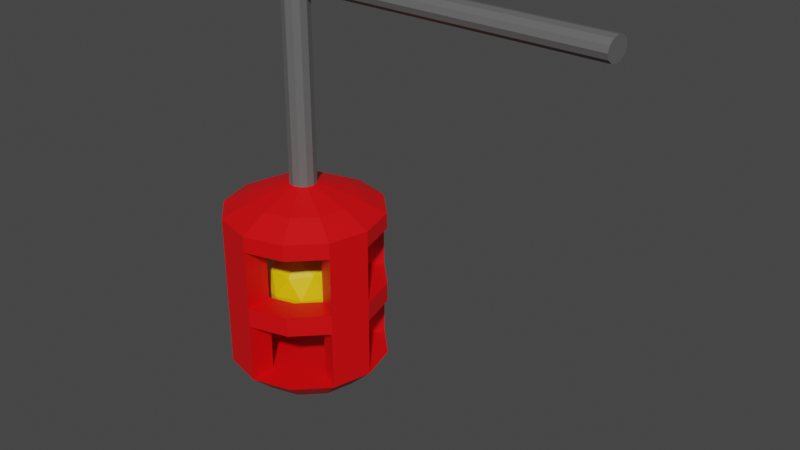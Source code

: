 # Source: Lamp.blend  (saved by Blender 3.6.11; exported with 4.5.12 LTS)
import bpy
from mathutils import Matrix  # noqa: F401  (used for matrix-valued properties, if any)

bpy.ops.wm.read_factory_settings(use_empty=True)
scene = bpy.context.scene
scene.name = 'Scene'

# ---- collections
col_collection = bpy.data.collections.new('Collection'); scene.collection.children.link(col_collection)

# ---- materials (node trees are filled in below, after node groups)
mat_red = bpy.data.materials.new('Red')
mat_red.use_transparent_shadow = False
mat_material_001 = bpy.data.materials.new('Material.001')
mat_material_001.use_transparent_shadow = False
mat_light = bpy.data.materials.new('Light')
mat_light.use_transparent_shadow = False

# ---- material node trees
mat_red.use_nodes = True; mat_red.node_tree.nodes.clear()
_N = mat_red.node_tree.nodes; _L = mat_red.node_tree.links
n0 = _N.new('ShaderNodeBsdfPrincipled'); n0.name = 'Principled BSDF'; n0.location = (10, 300)
n0.distribution = 'GGX'
n0.subsurface_method = 'RANDOM_WALK_SKIN'
n0.inputs[0].default_value = (0.8, 0.0, 0.002214, 1.0)
n0.inputs[3].default_value = 1.45
n0.inputs[27].default_value = (0.0, 0.0, 0.0, 1.0)
n0.inputs[28].default_value = 1.0
n1 = _N.new('ShaderNodeOutputMaterial'); n1.name = 'Material Output'; n1.location = (300, 300)
_L.new(n0.outputs[0], n1.inputs[0])
n1.is_active_output = True
mat_material_001.use_nodes = True; mat_material_001.node_tree.nodes.clear()
_N = mat_material_001.node_tree.nodes; _L = mat_material_001.node_tree.links
n0 = _N.new('ShaderNodeBsdfPrincipled'); n0.name = 'Principled BSDF'; n0.location = (10, 300)
n0.distribution = 'GGX'
n0.subsurface_method = 'RANDOM_WALK_SKIN'
n0.inputs[0].default_value = (0.1237, 0.1237, 0.1237, 1.0)
n0.inputs[3].default_value = 1.45
n0.inputs[27].default_value = (0.0, 0.0, 0.0, 1.0)
n0.inputs[28].default_value = 1.0
n1 = _N.new('ShaderNodeOutputMaterial'); n1.name = 'Material Output'; n1.location = (300, 300)
_L.new(n0.outputs[0], n1.inputs[0])
n1.is_active_output = True
mat_light.use_nodes = True; mat_light.node_tree.nodes.clear()
_N = mat_light.node_tree.nodes; _L = mat_light.node_tree.links
n0 = _N.new('ShaderNodeBsdfPrincipled'); n0.name = 'Principled BSDF'; n0.location = (10, 300)
n0.distribution = 'GGX'
n0.subsurface_method = 'RANDOM_WALK_SKIN'
n0.inputs[0].default_value = (0.8, 0.5604, 0.0, 1.0)
n0.inputs[3].default_value = 1.45
n0.inputs[27].default_value = (0.0, 0.0, 0.0, 1.0)
n0.inputs[28].default_value = 1.0
n1 = _N.new('ShaderNodeOutputMaterial'); n1.name = 'Material Output'; n1.location = (300, 300)
_L.new(n0.outputs[0], n1.inputs[0])
n1.is_active_output = True

# ---- world
world_world = bpy.data.worlds.new('World'); scene.world = world_world
world_world.use_nodes = True; world_world.node_tree.nodes.clear()
_N = world_world.node_tree.nodes; _L = world_world.node_tree.links
n0 = _N.new('ShaderNodeOutputWorld'); n0.name = 'World Output'; n0.location = (300, 300)
n1 = _N.new('ShaderNodeBackground'); n1.name = 'Background'; n1.location = (10, 300)
n1.inputs[0].default_value = (0.05088, 0.05088, 0.05088, 1.0)
_L.new(n1.outputs[0], n0.inputs[0])
n0.is_active_output = True
world_world.color = (0.05088, 0.05088, 0.05088)
world_world.use_sun_shadow = False
world_world.sun_shadow_jitter_overblur = 0.0

# ---- meshes
me_cylinder = bpy.data.meshes.new('Cylinder')
me_cylinder.from_pydata([(0.0, 1.0, -1.0), (0.0, 1.0, -0.2483), (0.5, 0.866, -1.0), (0.5, 0.866, -0.2483), (0.866, 0.5, -1.0), (0.866, 0.5, -0.2483), (1.0, 0.0, -1.0), (1.0, 0.0, -0.2483), (0.866, -0.5, -1.0), (0.866, -0.5, -0.2483), (0.5, -0.866, -1.0), (0.5, -0.866, -0.2483), (0.0, -1.0, -1.0), (0.0, -1.0, -0.2483), (-0.5, -0.866, -1.0), (-0.5, -0.866, -0.2483), (-0.866, -0.5, -1.0), (-0.866, -0.5, -0.2483), (-1.0, 0.0, -1.0), (-1.0, 0.0, -0.2483), (-0.866, 0.5, -1.0), (-0.866, 0.5, -0.2483), (-0.5, 0.866, -1.0), (-0.5, 0.866, -0.2483), (1.691e-09, 0.6596, -0.2483), (0.3298, 0.5712, -0.2483), (0.5712, 0.3298, -0.2483), (0.6596, -4.703e-09, -0.2483), (0.5712, -0.3298, -0.2483), (0.3298, -0.5712, -0.2483), (1.691e-09, -0.6596, -0.2483), (-0.3298, -0.5712, -0.2483), (-0.5712, -0.3298, -0.2483), (-0.6596, -4.703e-09, -0.2483), (-0.5712, 0.3298, -0.2483), (-0.3298, 0.5712, -0.2483), (0.0, 1.0, 0.001728), (0.5, 0.866, 0.001728), (0.866, 0.5, 0.001728), (1.0, 0.0, 0.001728), (0.866, -0.5, 0.001728), (0.5, -0.866, 0.001728), (0.0, -1.0, 0.001728), (-0.5, -0.866, 0.001728), (-0.866, -0.5, 0.001728), (-1.0, 0.0, 0.001728), (-0.866, 0.5, 0.001728), (-0.5, 0.866, 0.001728), (1.691e-09, 0.6596, 0.001728), (0.3298, 0.5712, 0.001728), (0.5712, 0.3298, 0.001728), (0.6596, -4.703e-09, 0.001728), (0.5712, -0.3298, 0.001728), (0.3298, -0.5712, 0.001728), (1.691e-09, -0.6596, 0.001728), (-0.3298, -0.5712, 0.001728), (-0.5712, -0.3298, 0.001728), (-0.6596, -4.703e-09, 0.001728), (-0.5712, 0.3298, 0.001728), (-0.3298, 0.5712, 0.001728), (-1.475e-09, 0.6927, -1.291), (0.3463, 0.5999, -1.291), (0.5999, 0.3463, -1.291), (0.6927, -1.527e-09, -1.291), (0.5999, -0.3463, -1.291), (0.3463, -0.5999, -1.291), (-1.475e-09, -0.6927, -1.291), (-0.3463, -0.5999, -1.291), (-0.5999, -0.3463, -1.291), (-0.6927, -1.527e-09, -1.291), (-0.5999, 0.3463, -1.291), (-0.3463, 0.5999, -1.291), (4.715e-09, 0.07422, -1.489), (0.03711, 0.06427, -1.489), (0.06427, 0.03711, -1.489), (0.07422, 4.271e-09, -1.489), (0.06427, -0.03711, -1.489), (0.03711, -0.06427, -1.489), (4.715e-09, -0.07422, -1.489), (-0.03711, -0.06427, -1.489), (-0.06427, -0.03711, -1.489), (-0.07422, 4.271e-09, -1.489), (-0.06427, 0.03711, -1.489), (-0.03711, 0.06427, -1.489), (1.691e-09, 0.6596, 0.7478), (0.3298, 0.5712, 0.7478), (0.6596, -4.703e-09, 0.7478), (0.5712, -0.3298, 0.7478), (1.691e-09, -0.6596, 0.7478), (-0.3298, -0.5712, 0.7478), (-0.6596, -4.703e-09, 0.7478), (-0.5712, 0.3298, 0.7478), (-0.5712, 0.3298, 0.4944), (-0.6596, -4.703e-09, 0.4944), (-0.3298, -0.5712, 0.4944), (1.691e-09, -0.6596, 0.4944), (0.5712, -0.3298, 0.4944), (0.6596, -4.703e-09, 0.4944), (0.3298, 0.5712, 0.4944), (1.691e-09, 0.6596, 0.4944), (-0.866, 0.5, 0.4944), (-1.0, 0.0, 0.4944), (-0.5, -0.866, 0.4944), (0.0, -1.0, 0.4944), (0.866, -0.5, 0.4944), (1.0, 0.0, 0.4944), (0.5, 0.866, 0.4944), (0.0, 1.0, 0.4944), (0.5, 0.866, -1.0), (0.0, 1.0, -1.0), (0.0, -1.0, -1.0), (1.691e-09, -0.6596, -1.0), (-0.5, -0.866, -1.0), (-0.3298, -0.5712, -1.0), (-1.0, 0.0, -1.0), (-0.6596, -4.703e-09, -1.0), (0.866, -0.5, -1.0), (1.0, 0.0, -1.0), (-0.866, 0.5, -1.0), (-0.5712, 0.3298, -1.0), (1.691e-09, 0.6596, -1.0), (0.3298, 0.5712, -1.0), (0.6596, -4.703e-09, -1.0), (0.5712, -0.3298, -1.0), (-0.866, 0.5, 0.7478), (-1.0, 0.0, 0.7478), (-0.5, -0.866, 0.7478), (0.0, -1.0, 0.7478), (0.866, -0.5, 0.7478), (1.0, 0.0, 0.7478), (0.5, 0.866, 0.7478), (0.0, 1.0, 0.7478), (0.866, 0.5, 0.7478), (0.5, -0.866, 0.7478), (-0.866, -0.5, 0.7478), (-0.5, 0.866, 0.7478), (0.5712, 0.3298, 0.7478), (0.3298, -0.5712, 0.7478), (-0.5712, -0.3298, 0.7478), (-0.3298, 0.5712, 0.7478), (-0.6596, -4.703e-09, 1.125), (-0.866, 0.5, 0.9518), (-0.5712, 0.3298, 1.125), (0.5, 0.866, 0.9518), (0.3298, 0.5712, 1.125), (1.691e-09, 0.6596, 1.125), (0.0, 1.0, 0.9518), (0.6596, -4.703e-09, 1.125), (1.0, 0.0, 0.9518), (-1.0, 0.0, 0.9518), (0.866, -0.5, 0.9518), (0.5712, -0.3298, 1.125), (-0.5, -0.866, 0.9518), (-0.3298, -0.5712, 1.125), (1.691e-09, -0.6596, 1.125), (0.0, -1.0, 0.9518), (0.3298, -0.5712, 1.125), (0.5, -0.866, 0.9518), (-0.866, -0.5, 0.9518), (-0.5712, -0.3298, 1.125), (0.5712, 0.3298, 1.125), (0.866, 0.5, 0.9518), (-0.3298, 0.5712, 1.125), (-0.5, 0.866, 0.9518), (-0.1704, -1.004e-08, 1.288), (-0.1476, 0.08522, 1.288), (0.08522, 0.1476, 1.288), (1.562e-08, 0.1704, 1.288), (0.1704, -1.004e-08, 1.288), (0.1476, -0.08522, 1.288), (-0.08522, -0.1476, 1.288), (1.562e-08, -0.1704, 1.288), (0.08522, -0.1476, 1.288), (-0.1476, -0.08522, 1.288), (0.1476, 0.08522, 1.288), (-0.08522, 0.1476, 1.288), (-0.1704, -1.004e-08, 2.543), (-0.1476, 0.08522, 2.543), (0.08522, 0.1476, 2.543), (1.562e-08, 0.1704, 2.543), (0.1704, -1.004e-08, 2.543), (0.1476, -0.08522, 2.543), (-0.08522, -0.1476, 2.543), (1.562e-08, -0.1704, 2.543), (0.08522, -0.1476, 2.543), (-0.1476, -0.08522, 2.543), (0.1476, 0.08522, 2.543), (-0.08522, 0.1476, 2.543), (-0.1686, -1.004e-08, 3.876), (-0.146, 0.08522, 3.858), (0.0843, 0.1476, 3.672), (4.669e-07, 0.1704, 3.74), (0.1686, -1.004e-08, 3.604), (0.146, -0.08522, 3.622), (-0.0843, -0.1476, 3.808), (4.669e-07, -0.1704, 3.74), (0.0843, -0.1476, 3.672), (-0.146, -0.08522, 3.858), (0.146, 0.08522, 3.622), (-0.0843, 0.1476, 3.808), (3.965, -1.004e-08, 3.876), (3.965, 0.08522, 3.858), (3.965, 0.1476, 3.672), (3.965, 0.1704, 3.74), (3.965, -1.004e-08, 3.604), (3.965, -0.08522, 3.622), (3.965, -0.1476, 3.808), (3.965, -0.1704, 3.74), (3.965, -0.1476, 3.672), (3.965, -0.08522, 3.858), (3.965, 0.08522, 3.622), (3.965, 0.1476, 3.808)], [], [(24, 1, 109, 120), (1, 3, 108, 109), (31, 30, 111, 113), (33, 19, 114, 115), (7, 5, 38, 39), (10, 12, 66, 65), (23, 21, 46, 47), (28, 29, 53, 52), (17, 15, 43, 44), (35, 24, 48, 59), (11, 9, 40, 41), (27, 28, 52, 51), (5, 3, 37, 38), (34, 35, 59, 58), (26, 27, 51, 50), (33, 34, 58, 57), (21, 19, 45, 46), (52, 40, 104, 96), (58, 46, 100, 92), (46, 45, 101, 100), (36, 48, 99, 107), (105, 97, 86, 129), (103, 95, 88, 127), (106, 107, 131, 130), (104, 105, 129, 128), (102, 103, 127, 126), (92, 100, 124, 91), (100, 101, 125, 124), (42, 41, 54), (29, 30, 54, 53), (13, 11, 41, 42), (19, 17, 44, 45), (30, 31, 55, 54), (3, 1, 36, 37), (1, 23, 47, 36), (31, 32, 56, 55), (24, 25, 49, 48), (9, 7, 39, 40), (32, 33, 57, 56), (15, 13, 42, 43), (25, 26, 50, 49), (62, 63, 75, 74), (2, 4, 62, 61), (20, 22, 71, 70), (18, 20, 70, 69), (16, 18, 69, 68), (8, 10, 65, 64), (6, 8, 64, 63), (4, 6, 63, 62), (22, 0, 60, 71), (14, 16, 68, 67), (12, 14, 67, 66), (0, 2, 61, 60), (72, 73, 74, 75, 76, 77, 78, 79, 80, 81, 82, 83), (69, 70, 82, 81), (66, 67, 79, 78), (63, 64, 76, 75), (70, 71, 83, 82), (60, 61, 73, 72), (67, 68, 80, 79), (64, 65, 77, 76), (71, 60, 72, 83), (61, 62, 74, 73), (68, 69, 81, 80), (65, 66, 78, 77), (51, 39, 38), (42, 54, 95, 103), (51, 52, 96, 97), (41, 53, 54), (55, 44, 43), (41, 40, 53), (55, 56, 44), (40, 52, 53), (56, 57, 44), (37, 36, 107, 106), (57, 45, 44), (39, 51, 97, 105), (98, 106, 130, 85), (57, 58, 92, 93), (43, 42, 103, 102), (50, 51, 38), (58, 59, 46), (38, 49, 50), (49, 37, 106, 98), (38, 37, 49), (46, 59, 47), (45, 57, 93, 101), (59, 48, 47), (47, 48, 36), (111, 110, 112, 113), (115, 114, 118, 119), (109, 108, 121, 120), (117, 116, 123, 122), (27, 7, 117, 122), (30, 13, 110, 111), (25, 24, 120, 121), (7, 9, 116, 117), (15, 31, 113, 112), (13, 15, 112, 110), (21, 34, 119, 118), (19, 21, 118, 114), (34, 33, 115, 119), (3, 25, 121, 108), (9, 28, 123, 116), (28, 27, 122, 123), (22, 2, 0), (20, 2, 22), (20, 18, 2), (18, 6, 4), (16, 6, 18), (16, 8, 6), (14, 10, 16), (18, 4, 2), (12, 10, 14), (10, 8, 16), (30, 29, 28, 9, 11, 13), (31, 15, 17, 19, 33, 32), (3, 5, 7, 27, 26, 25), (34, 21, 23, 1, 24, 35), (40, 39, 105, 104), (54, 55, 94, 95), (55, 43, 102, 94), (48, 49, 98, 99), (126, 127, 155, 152), (89, 138, 159, 153), (134, 126, 152, 158), (124, 125, 149, 141), (138, 90, 140, 159), (127, 133, 157, 155), (84, 85, 144, 145), (91, 139, 162, 142), (93, 92, 91, 90), (101, 93, 90, 125), (95, 94, 89, 88), (97, 96, 87, 86), (96, 104, 128, 87), (107, 99, 84, 131), (99, 98, 85, 84), (94, 102, 126, 89), (145, 143, 146), (149, 140, 141), (143, 145, 144), (140, 142, 141), (139, 84, 145, 162), (133, 128, 150, 157), (86, 87, 151, 147), (129, 132, 161, 148), (85, 136, 160, 144), (88, 89, 153, 154), (156, 157, 150), (151, 156, 150), (154, 157, 156), (132, 130, 143, 161), (159, 158, 153), (159, 140, 158), (158, 152, 153), (136, 86, 147, 160), (154, 155, 157), (152, 155, 154), (90, 91, 142, 140), (131, 135, 163, 146), (130, 131, 146, 143), (87, 137, 156, 151), (154, 153, 152), (150, 147, 151), (135, 124, 141, 163), (128, 129, 148, 150), (137, 88, 154, 156), (125, 134, 158, 149), (150, 148, 147), (141, 142, 162), (148, 161, 147), (163, 141, 162), (140, 149, 158), (163, 162, 145), (144, 160, 161), (163, 145, 146), (143, 144, 161), (161, 160, 147), (130, 84, 131), (84, 135, 131), (132, 85, 130), (85, 84, 130), (84, 139, 135), (132, 136, 85), (86, 136, 132), (91, 124, 139), (129, 86, 132), (91, 90, 124), (90, 125, 124), (128, 86, 129), (90, 134, 125), (128, 87, 86), (138, 134, 90), (128, 137, 87), (89, 134, 138), (133, 137, 128), (89, 126, 134), (133, 88, 137), (88, 126, 89), (133, 127, 88), (127, 126, 88), (139, 124, 135), (151, 156, 172, 169), (140, 159, 173, 164), (153, 154, 171, 170), (147, 160, 174, 168), (159, 153, 170, 173), (140, 142, 165, 164), (160, 144, 166, 174), (144, 145, 167, 166), (156, 154, 171, 172), (162, 142, 165, 175), (145, 162, 175, 167), (151, 147, 168, 169), (174, 166, 178, 186), (186, 178, 190, 198), (166, 167, 179, 178), (171, 172, 184, 183), (175, 165, 177, 187), (167, 175, 187, 179), (169, 168, 180, 181), (172, 169, 181, 184), (164, 173, 185, 176), (170, 171, 183, 182), (168, 174, 186, 180), (173, 170, 182, 185), (165, 164, 176, 177), (190, 191, 203, 202), (178, 179, 191, 190), (183, 184, 196, 195), (187, 177, 189, 199), (179, 187, 199, 191), (181, 180, 192, 193), (184, 181, 193, 196), (176, 185, 197, 188), (182, 183, 195, 194), (180, 186, 198, 192), (185, 182, 194, 197), (177, 176, 188, 189), (202, 203, 211, 201, 200, 209, 206, 207, 208, 205, 204, 210), (195, 196, 208, 207), (199, 189, 201, 211), (191, 199, 211, 203), (193, 192, 204, 205), (196, 193, 205, 208), (188, 197, 209, 200), (194, 195, 207, 206), (192, 198, 210, 204), (197, 194, 206, 209), (189, 188, 200, 201), (198, 190, 202, 210)])
me_cylinder.polygons.foreach_set('material_index', [0, 0, 0, 0, 0, 0, 0, 0, 0, 0, 0, 0, 0, 0, 0, 0, 0, 0, 0, 0, 0, 0, 0, 0, 0, 0, 0, 0, 0, 0, 0, 0, 0, 0, 0, 0, 0, 0, 0, 0, 0, 0, 0, 0, 0, 0, 0, 0, 0, 0, 0, 0, 0, 0, 0, 0, 0, 0, 0, 0, 0, 0, 0, 0, 0, 0, 0, 0, 0, 0, 0, 0, 0, 0, 0, 0, 0, 0, 0, 0, 0, 0, 0, 0, 0, 0, 0, 0, 0, 0, 0, 0, 0, 0, 0, 0, 0, 0, 0, 0, 0, 0, 0, 0, 0, 0, 0, 0, 0, 0, 0, 0, 0, 0, 0, 0, 0, 0, 0, 0, 0, 0, 0, 0, 0, 0, 0, 0, 0, 0, 0, 0, 0, 0, 0, 0, 0, 0, 0, 0, 0, 0, 0, 0, 0, 0, 0, 0, 0, 0, 0, 0, 0, 0, 0, 0, 0, 0, 0, 0, 0, 0, 0, 0, 0, 0, 0, 0, 0, 0, 0, 0, 0, 0, 0, 0, 0, 0, 0, 0, 0, 0, 0, 0, 0, 0, 0, 0, 0, 0, 0, 0, 0, 0, 0, 0, 0, 0, 0, 0, 0, 0, 0, 0, 0, 0, 0, 0, 0, 0, 0, 0, 0, 0, 0, 1, 1, 1, 1, 1, 1, 1, 1, 1, 1, 1, 1, 1, 1, 1, 1, 1, 1, 1, 1, 1, 1, 1, 1, 1, 1, 1, 1, 1, 1, 1, 1, 1, 1, 1, 1, 1])
_uv = me_cylinder.uv_layers.new(name='UVMap')
_uv.uv.foreach_set('vector', [0.0, 0.0, 0.0, 0.0, 0.0, 0.0, 0.0, 0.0, 1.0, 1.0, 0.9167, 1.0, 0.9167, 1.0, 1.0, 1.0, 0.0, 0.0, 0.0, 0.0, 0.0, 0.0, 0.0, 0.0, 0.0, 0.0, 0.0, 0.0, 0.0, 0.0, 0.0, 0.0, 0.0, 0.0, 0.0, 0.0, 0.0, 0.0, 0.0, 0.0, 0.0, 0.0, 0.0, 0.0, 0.0, 0.0, 0.0, 0.0, 0.0, 0.0, 0.0, 0.0, 0.0, 0.0, 0.0, 0.0, 0.0, 0.0, 0.0, 0.0, 0.0, 0.0, 0.0, 0.0, 0.0, 0.0, 0.0, 0.0, 0.0, 0.0, 0.0, 0.0, 0.0, 0.0, 0.0, 0.0, 0.0, 0.0, 0.0, 0.0, 0.0, 0.0, 0.0, 0.0, 0.0, 0.0, 0.0, 0.0, 0.0, 0.0, 0.0, 0.0, 0.0, 0.0, 0.0, 0.0, 0.0, 0.0, 0.0, 0.0, 0.0, 0.0, 0.0, 0.0, 0.0, 0.0, 0.0, 0.0, 0.0, 0.0, 0.0, 0.0, 0.0, 0.0, 0.0, 0.0, 0.0, 0.0, 0.0, 0.0, 0.0, 0.0, 0.0, 0.0, 0.0, 0.0, 0.0, 0.0, 0.1667, 1.0, 0.25, 1.0, 0.25, 1.0, 0.1667, 1.0, 0.0, 0.0, 0.0, 0.0, 0.0, 0.0, 0.0, 0.0, 0.0, 0.0, 0.0, 0.0, 0.0, 0.0, 0.0, 0.0, 0.1667, 1.0, 0.25, 1.0, 0.25, 1.0, 0.1667, 1.0, 0.0, 0.0, 0.0, 0.0, 0.0, 0.0, 0.0, 0.0, 0.0, 0.0, 0.0, 0.0, 0.0, 0.0, 0.0, 0.0, 0.0, 0.0, 0.0, 0.0, 0.0, 0.0, 0.0, 0.0, 0.9167, 1.0, 1.0, 1.0, 1.0, 1.0, 0.9167, 1.0, 0.6667, 1.0, 0.75, 1.0, 0.75, 1.0, 0.6667, 1.0, 0.4167, 1.0, 0.5, 1.0, 0.5, 1.0, 0.4167, 1.0, 0.0, 0.0, 0.0, 0.0, 0.0, 0.0, 0.0, 0.0, 0.1667, 1.0, 0.25, 1.0, 0.25, 1.0, 0.1667, 1.0, 0.0, 0.0, 0.0, 0.0, 0.0, 0.0, 0.0, 0.0, 0.0, 0.0, 0.0, 0.0, 0.0, 0.0, 0.0, 0.0, 0.0, 0.0, 0.0, 0.0, 0.0, 0.0, 0.0, 0.0, 0.0, 0.0, 0.0, 0.0, 0.0, 0.0, 0.0, 0.0, 0.0, 0.0, 0.0, 0.0, 0.0, 0.0, 0.9167, 1.0, 1.0, 1.0, 1.0, 1.0, 0.9167, 1.0, 0.0, 0.0, 0.0, 0.0, 0.0, 0.0, 0.0, 0.0, 0.0, 0.0, 0.0, 0.0, 0.0, 0.0, 0.0, 0.0, 0.0, 0.0, 0.0, 0.0, 0.0, 0.0, 0.0, 0.0, 0.6667, 1.0, 0.75, 1.0, 0.75, 1.0, 0.6667, 1.0, 0.0, 0.0, 0.0, 0.0, 0.0, 0.0, 0.0, 0.0, 0.4167, 1.0, 0.5, 1.0, 0.5, 1.0, 0.4167, 1.0, 0.0, 0.0, 0.0, 0.0, 0.0, 0.0, 0.0, 0.0, 0.0, 0.0, 0.0, 0.0, 0.0, 0.0, 0.0, 0.0, 0.0, 0.0, 0.0, 0.0, 0.0, 0.0, 0.0, 0.0, 0.0, 0.0, 0.0, 0.0, 0.0, 0.0, 0.0, 0.0, 0.25, 0.5, 0.1667, 0.5, 0.1667, 0.5, 0.25, 0.5, 0.0, 0.0, 0.0, 0.0, 0.0, 0.0, 0.0, 0.0, 0.0, 0.0, 0.0, 0.0, 0.0, 0.0, 0.0, 0.0, 0.75, 0.5, 0.6667, 0.5, 0.6667, 0.5, 0.75, 0.5, 0.0, 0.0, 0.0, 0.0, 0.0, 0.0, 0.0, 0.0, 0.0, 0.0, 0.0, 0.0, 0.0, 0.0, 0.0, 0.0, 0.0, 0.0, 0.0, 0.0, 0.0, 0.0, 0.0, 0.0, 0.5, 0.5, 0.4167, 0.5, 0.4167, 0.5, 0.5, 0.5, 1.0, 0.5, 0.9167, 0.5, 0.9167, 0.5, 1.0, 0.5, 0.75, 0.49, 0.87, 0.4578, 0.9578, 0.37, 0.99, 0.25, 0.9578, 0.13, 0.87, 0.04215, 0.75, 0.01, 0.63, 0.04215, 0.5422, 0.13, 0.51, 0.25, 0.5422, 0.37, 0.63, 0.4578, 0.25, 0.5, 0.1667, 0.5, 0.1667, 0.5, 0.25, 0.5, 0.5, 0.5, 0.4167, 0.5, 0.4167, 0.5, 0.5, 0.5, 0.75, 0.5, 0.6667, 0.5, 0.6667, 0.5, 0.75, 0.5, 0.0, 0.0, 0.0, 0.0, 0.0, 0.0, 0.0, 0.0, 1.0, 0.5, 0.9167, 0.5, 0.9167, 0.5, 1.0, 0.5, 0.0, 0.0, 0.0, 0.0, 0.0, 0.0, 0.0, 0.0, 0.0, 0.0, 0.0, 0.0, 0.0, 0.0, 0.0, 0.0, 0.0, 0.0, 0.0, 0.0, 0.0, 0.0, 0.0, 0.0, 0.0, 0.0, 0.0, 0.0, 0.0, 0.0, 0.0, 0.0, 0.0, 0.0, 0.0, 0.0, 0.0, 0.0, 0.0, 0.0, 0.0, 0.0, 0.0, 0.0, 0.0, 0.0, 0.0, 0.0, 0.0, 0.0, 0.0, 0.0, 0.0, 0.0, 0.0, 0.0, 0.0, 0.0, 0.0, 0.0, 0.0, 0.0, 0.0, 0.0, 0.0, 0.0, 0.0, 0.0, 0.0, 0.0, 0.0, 0.0, 0.0, 0.0, 0.0, 0.0, 0.0, 0.0, 0.0, 0.0, 0.0, 0.0, 0.0, 0.0, 0.0, 0.0, 0.0, 0.0, 0.0, 0.0, 0.0, 0.0, 0.0, 0.0, 0.0, 0.0, 0.0, 0.0, 0.0, 0.0, 0.0, 0.0, 0.0, 0.0, 0.0, 0.0, 0.9167, 1.0, 1.0, 1.0, 1.0, 1.0, 0.9167, 1.0, 0.0, 0.0, 0.0, 0.0, 0.0, 0.0, 0.0, 0.0, 0.0, 0.0, 0.0, 0.0, 0.0, 0.0, 0.0, 0.0, 0.0, 0.0, 0.0, 0.0, 0.0, 0.0, 0.0, 0.0, 0.0, 0.0, 0.0, 0.0, 0.0, 0.0, 0.4167, 1.0, 0.5, 1.0, 0.5, 1.0, 0.4167, 1.0, 0.0, 0.0, 0.0, 0.0, 0.0, 0.0, 0.0, 0.0, 0.0, 0.0, 0.0, 0.0, 0.0, 0.0, 0.0, 0.0, 0.0, 0.0, 0.0, 0.0, 0.0, 0.0, 0.0, 0.0, 0.0, 0.0, 0.0, 0.0, 0.0, 0.0, 0.0, 0.0, 0.0, 0.0, 0.0, 0.0, 0.0, 0.0, 0.0, 0.0, 0.0, 0.0, 0.0, 0.0, 0.0, 0.0, 0.0, 0.0, 0.0, 0.0, 0.0, 0.0, 0.0, 0.0, 0.0, 0.0, 0.0, 0.0, 0.0, 0.0, 0.5, 1.0, 0.4167, 1.0, 0.0, 0.0, 0.0, 0.0, 0.25, 1.0, 0.1667, 1.0, 0.0, 0.0, 1.0, 1.0, 0.9167, 1.0, 0.0, 0.0, 0.0, 0.0, 0.75, 1.0, 0.6667, 1.0, 0.0, 0.0, 0.0, 0.0, 0.0, 0.0, 0.0, 0.0, 0.0, 0.0, 0.0, 0.0, 0.0, 0.0, 0.0, 0.0, 0.0, 0.0, 0.0, 0.0, 0.0, 0.0, 0.0, 0.0, 0.0, 0.0, 0.0, 0.0, 0.75, 1.0, 0.6667, 1.0, 0.6667, 1.0, 0.75, 1.0, 0.0, 0.0, 0.0, 0.0, 0.0, 0.0, 0.0, 0.0, 0.5, 1.0, 0.4167, 1.0, 0.4167, 1.0, 0.5, 1.0, 0.0, 0.0, 0.0, 0.0, 0.0, 0.0, 0.0, 0.0, 0.25, 1.0, 0.1667, 1.0, 0.1667, 1.0, 0.25, 1.0, 0.0, 0.0, 0.0, 0.0, 0.0, 0.0, 0.0, 0.0, 0.0, 0.0, 0.0, 0.0, 0.0, 0.0, 0.0, 0.0, 0.0, 0.0, 0.0, 0.0, 0.0, 0.0, 0.0, 0.0, 0.0, 0.0, 0.0, 0.0, 0.0, 0.0, 0.0, 0.0, 0.0, 0.0, 0.0, 0.0, 0.0, 0.0, 0.0, 0.0, 0.0, 0.0, 0.0, 0.0, 0.0, 0.0, 0.0, 0.0, 0.0, 0.0, 0.0, 0.0, 0.0, 0.0, 0.0, 0.0, 0.0, 0.0, 0.0, 0.0, 0.0, 0.0, 0.0, 0.0, 0.0, 0.0, 0.0, 0.0, 0.0, 0.0, 0.0, 0.0, 0.0, 0.0, 0.0, 0.0, 0.0, 0.0, 0.0, 0.0, 0.0, 0.0, 0.0, 0.0, 0.0, 0.0, 0.0, 0.0, 0.0, 0.0, 0.0, 0.0, 0.0, 0.0, 0.0, 0.0, 0.0, 0.0, 0.0, 0.0, 0.0, 0.0, 0.0, 0.0, 0.0, 0.0, 0.0, 0.0, 0.0, 0.0, 0.0, 0.0, 0.0, 0.0, 0.0, 0.0, 0.0, 0.0, 0.0, 0.0, 0.0, 0.0, 0.0, 0.0, 0.0, 0.0, 0.0, 0.0, 0.0, 0.0, 0.0, 0.0, 0.0, 0.0, 0.0, 0.0, 0.0, 0.0, 0.0, 0.0, 0.6667, 1.0, 0.75, 1.0, 0.75, 1.0, 0.6667, 1.0, 0.0, 0.0, 0.0, 0.0, 0.0, 0.0, 0.0, 0.0, 0.0, 0.0, 0.0, 0.0, 0.0, 0.0, 0.0, 0.0, 0.0, 0.0, 0.0, 0.0, 0.0, 0.0, 0.0, 0.0, 0.4167, 1.0, 0.5, 1.0, 0.5, 1.0, 0.4167, 1.0, 0.0, 0.0, 0.0, 0.0, 0.0, 0.0, 0.0, 0.0, 0.0, 0.0, 0.0, 0.0, 0.0, 0.0, 0.0, 0.0, 0.1667, 1.0, 0.25, 1.0, 0.25, 1.0, 0.1667, 1.0, 0.0, 0.0, 0.0, 0.0, 0.0, 0.0, 0.0, 0.0, 0.0, 0.0, 0.0, 0.0, 0.0, 0.0, 0.0, 0.0, 0.0, 0.0, 0.0, 0.0, 0.0, 0.0, 0.0, 0.0, 0.0, 0.0, 0.0, 0.0, 0.0, 0.0, 0.0, 0.0, 0.0, 0.0, 0.0, 0.0, 0.0, 0.0, 0.0, 0.0, 0.0, 0.0, 0.0, 0.0, 0.0, 0.0, 0.0, 0.0, 0.0, 0.0, 0.0, 0.0, 0.0, 0.0, 0.0, 0.0, 0.0, 0.0, 0.0, 0.0, 0.0, 0.0, 0.0, 0.0, 0.0, 0.0, 0.0, 0.0, 0.0, 0.0, 0.0, 0.0, 0.0, 0.0, 0.0, 0.0, 0.0, 0.0, 0.0, 0.0, 0.0, 0.0, 0.0, 0.0, 0.0, 0.0, 0.0, 0.0, 0.0, 0.0, 0.0, 0.0, 0.0, 0.0, 0.0, 0.0, 0.0, 0.0, 0.0, 0.0, 0.0, 0.0, 0.0, 0.0, 0.0, 0.0, 0.0, 0.0, 0.0, 0.0, 0.0, 0.0, 0.0, 0.0, 0.0, 0.0, 0.0, 0.0, 0.0, 0.0, 0.0, 0.0, 0.0, 0.0, 0.0, 0.0, 0.0, 0.0, 0.0, 0.0, 0.0, 0.0, 0.0, 0.0, 0.0, 0.0, 0.0, 0.0, 0.0, 0.0, 0.0, 0.0, 0.0, 0.0, 0.0, 0.0, 0.0, 0.0, 0.0, 0.0, 0.0, 0.0, 0.0, 0.0, 0.0, 0.0, 0.0, 0.0, 0.0, 0.0, 0.0, 0.0, 0.0, 0.0, 0.0, 0.0, 0.0, 0.0, 0.0, 0.0, 0.0, 0.0, 0.0, 0.0, 0.0, 0.0, 0.0, 0.0, 0.0, 0.0, 0.0, 0.0, 0.0, 0.0, 0.0, 0.0, 0.0, 0.0, 0.0, 0.0, 0.0, 0.0, 0.0, 0.0, 0.0, 0.0, 0.0, 0.0, 0.0, 0.0, 0.0, 0.0, 0.0, 0.0, 0.0, 0.0, 0.0, 0.0, 0.0, 0.0, 0.0, 0.0, 0.0, 0.0, 0.0, 0.0, 0.0, 0.0, 0.0, 0.0, 0.0, 0.0, 0.0, 0.0, 0.0, 0.0, 0.0, 0.0, 0.0, 0.0, 0.0, 0.0, 0.0, 0.0, 0.0, 0.0, 0.0, 0.0, 0.0, 0.0, 0.0, 0.0, 0.0, 0.0, 0.0, 0.0, 0.0, 0.0, 0.9167, 1.0, 1.0, 1.0, 1.0, 1.0, 0.9167, 1.0, 0.0, 0.0, 0.0, 0.0, 0.0, 0.0, 0.0, 0.0, 0.0, 0.0, 0.0, 0.0, 0.0, 0.0, 0.0, 0.0, 0.0, 0.0, 0.0, 0.0, 0.0, 0.0, 0.0, 0.0, 0.0, 0.0, 0.0, 0.0, 0.6667, 1.0, 0.75, 1.0, 0.75, 1.0, 0.6667, 1.0, 0.0, 0.0, 0.0, 0.0, 0.0, 0.0, 0.0, 0.0, 0.0, 0.0, 0.0, 0.0, 0.0, 0.0, 0.0, 0.0, 0.0, 0.0, 0.0, 0.0, 0.0, 0.0, 0.0, 0.0, 0.0, 0.0, 0.0, 0.0, 0.0, 0.0, 0.0, 0.0, 0.0, 0.0, 0.0, 0.0, 0.0, 0.0, 0.0, 0.0, 0.0, 0.0, 0.0, 0.0, 0.0, 0.0, 0.0, 0.0, 0.0, 0.0, 0.0, 0.0, 0.0, 0.0, 0.0, 0.0, 0.0, 0.0, 0.0, 0.0, 0.0, 0.0, 0.0, 0.0, 0.0, 0.0, 0.0, 0.0, 0.0, 0.0, 0.0, 0.0, 0.0, 0.0, 0.0, 0.0, 0.0, 0.0, 0.0, 0.0, 0.0, 0.0, 0.0, 0.0, 0.0, 0.0, 0.0, 0.0, 0.0, 0.0, 0.0, 0.0, 0.0, 0.0, 0.0, 0.0, 0.0, 0.0, 0.0, 0.0, 0.0, 0.0, 0.0, 0.0, 0.0, 0.0, 0.0, 0.0, 0.0, 0.0, 0.0, 0.0, 0.0, 0.0, 0.0, 0.0, 0.0, 0.0, 0.0, 0.0, 0.0, 0.0, 0.0, 0.0, 0.0, 0.0, 0.0, 0.0, 0.0, 0.0, 0.0, 0.0, 0.0, 0.0, 0.0, 0.0, 0.0, 0.0, 0.0, 0.0, 0.0, 0.0, 0.0, 0.0, 0.0, 0.0, 0.0, 0.0, 0.0, 0.0, 0.0, 0.0, 0.0, 0.0, 0.0, 0.0, 0.0, 0.0, 0.0, 0.0, 0.0, 0.0, 0.0, 0.0, 0.0, 0.0, 0.0, 0.0, 0.0, 0.0, 0.0, 0.0, 0.0, 0.0, 0.0, 0.0, 0.0, 0.0, 0.0, 0.0, 0.0, 0.0, 0.0, 0.0, 0.0, 0.0, 0.0, 0.0, 0.0, 0.0, 0.0, 0.0, 0.0, 0.0, 0.0, 0.0, 0.0, 0.0, 0.0, 0.0, 0.0, 0.0, 0.0, 0.0, 0.0, 0.0, 0.0, 0.0, 0.0, 0.0, 0.0, 0.0, 0.0, 0.0, 0.0, 0.0, 0.0, 0.0, 0.0, 0.0, 0.0, 0.0, 0.0, 0.0, 0.0, 0.0, 0.0, 0.0, 0.0, 0.0, 0.0, 0.0, 0.0, 0.0, 0.0, 0.0, 0.0, 0.0, 0.0, 0.0, 0.0, 0.0, 0.0, 0.0, 0.0, 0.0, 0.0, 0.0, 0.0, 0.0, 0.0, 0.0, 0.0, 0.0, 0.0, 0.0, 0.0, 0.0, 0.0, 0.0, 0.0, 0.0, 0.0, 0.0, 0.0, 0.0, 0.0, 0.0, 0.0, 0.0, 0.0, 0.0, 0.0, 0.0, 0.0, 0.0, 0.0, 0.0, 0.0, 0.0, 0.0, 0.0, 0.0, 0.0, 0.0, 0.0, 0.0, 0.0, 0.0, 0.0, 0.0, 0.0, 0.0, 0.0, 0.0, 0.0, 0.0, 0.0, 0.0, 0.0, 0.0, 0.0, 0.0, 0.0, 0.0, 0.0, 0.0, 0.0, 0.0, 0.0, 0.0, 0.0, 0.0, 0.0, 0.0, 0.0, 0.0, 0.0, 0.0, 0.0, 0.0, 0.0, 0.0, 0.0, 0.0, 0.0, 0.0, 0.0, 0.0, 0.0, 0.0, 0.0, 0.0, 0.0, 0.0, 0.0, 0.0, 0.0, 0.0, 0.0, 0.0, 0.0, 0.0, 0.0, 0.0, 0.0, 0.0, 0.0, 0.0, 0.0, 0.0, 0.0, 0.0, 0.0, 0.0, 0.0, 0.0, 0.0, 0.0, 0.0, 0.0, 0.0, 0.0, 0.0, 0.0, 0.0, 0.0, 0.0, 0.0, 0.0, 0.0, 0.0, 0.0, 0.0, 0.0, 0.0, 0.0, 0.0, 0.0, 0.0, 0.0, 0.0, 0.0, 0.0, 0.0, 0.0, 0.0, 0.0, 0.0, 0.0, 0.0, 0.0, 0.0, 0.0, 0.0, 0.0, 0.0, 0.0, 0.0, 0.0, 0.0, 0.0, 0.0, 0.0, 0.0, 0.0, 0.0, 0.0, 0.0, 0.0, 0.0, 0.0, 0.0, 0.0, 0.0, 0.0, 0.0, 0.0, 0.0, 0.0, 0.0, 0.0, 0.0, 0.0, 0.0, 0.0, 0.0, 0.0, 0.0, 0.0, 0.0, 0.0, 0.0, 0.0, 0.0, 0.0, 0.0, 0.0, 0.0, 0.0, 0.0, 0.0, 0.0, 0.0, 0.0, 0.0, 0.0, 0.0, 0.0, 0.0, 0.0, 0.0, 0.0, 0.0, 0.0, 0.0, 0.0, 0.0, 0.0, 0.0, 0.0, 0.0, 0.0, 0.0, 0.0, 0.0, 0.0, 0.0, 0.0, 0.0, 0.0, 0.0, 0.0, 0.0, 0.0, 0.0, 0.0, 0.0, 0.0, 0.0, 0.0, 0.0, 0.0, 0.0, 0.0, 0.0, 0.0, 0.0, 0.0, 0.0, 0.0, 0.0, 0.0, 0.0, 0.0, 0.0, 0.0, 0.0, 0.0, 0.0, 0.0, 0.0, 0.0, 0.0, 0.0, 0.0, 0.0, 0.0, 0.0, 0.0, 0.0, 0.0, 0.0, 0.0, 0.0, 0.0, 0.0, 0.0, 0.0, 0.0, 0.0, 0.0, 0.0, 0.0, 0.0, 0.0, 0.0, 0.0, 0.0, 0.0, 0.0, 0.0, 0.0, 0.0, 0.0, 0.0, 0.0, 0.0, 0.0, 0.0, 0.0, 0.0, 0.0, 0.0, 0.0, 0.0, 0.0, 0.0, 0.0, 0.0, 0.0, 0.0, 0.0, 0.0, 0.0, 0.0, 0.0, 0.0, 0.0, 0.0, 0.0, 0.0, 0.0, 0.0, 0.0, 0.0, 0.0, 0.0, 0.0, 0.0, 0.0, 0.0, 0.0, 0.0, 0.0, 0.0, 0.0, 0.0, 0.0, 0.0, 0.0, 0.0, 0.0, 0.0, 0.0, 0.0, 0.0, 0.0, 0.0, 0.0, 0.0, 0.0, 0.0, 0.0, 0.0, 0.0, 0.0, 0.0, 0.0, 0.0, 0.0, 0.0, 0.0, 0.0, 0.0, 0.0, 0.0, 0.0, 0.0, 0.0, 0.0, 0.0, 0.0, 0.0, 0.0, 0.0, 0.0, 0.0, 0.0, 0.0, 0.0, 0.0, 0.0, 0.0, 0.0, 0.0, 0.0, 0.0])
me_cylinder.materials.append(mat_red)
me_cylinder.materials.append(mat_material_001)
me_cylinder.update()
me_icosphere = bpy.data.meshes.new('Icosphere')
me_icosphere.from_pydata([(0.0, 0.0, -1.0), (0.7236, -0.5257, -0.4472), (-0.2764, -0.8506, -0.4472), (-0.8944, 0.0, -0.4472), (-0.2764, 0.8506, -0.4472), (0.7236, 0.5257, -0.4472), (0.2764, -0.8506, 0.4472), (-0.7236, -0.5257, 0.4472), (-0.7236, 0.5257, 0.4472), (0.2764, 0.8506, 0.4472), (0.8944, 0.0, 0.4472), (0.0, 0.0, 1.0), (-0.1625, -0.5, -0.8507), (0.4253, -0.309, -0.8507), (0.2629, -0.809, -0.5257), (0.8506, 0.0, -0.5257), (0.4253, 0.309, -0.8507), (-0.5257, 0.0, -0.8507), (-0.6882, -0.5, -0.5257), (-0.1625, 0.5, -0.8507), (-0.6882, 0.5, -0.5257), (0.2629, 0.809, -0.5257), (0.9511, -0.309, 0.0), (0.9511, 0.309, 0.0), (0.0, -1.0, 0.0), (0.5878, -0.809, 0.0), (-0.9511, -0.309, 0.0), (-0.5878, -0.809, 0.0), (-0.5878, 0.809, 0.0), (-0.9511, 0.309, 0.0), (0.5878, 0.809, 0.0), (0.0, 1.0, 0.0), (0.6882, -0.5, 0.5257), (-0.2629, -0.809, 0.5257), (-0.8506, 0.0, 0.5257), (-0.2629, 0.809, 0.5257), (0.6882, 0.5, 0.5257), (0.1625, -0.5, 0.8507), (0.5257, 0.0, 0.8507), (-0.4253, -0.309, 0.8507), (-0.4253, 0.309, 0.8507), (0.1625, 0.5, 0.8507)], [], [(0, 13, 12), (1, 13, 15), (0, 12, 17), (0, 17, 19), (0, 19, 16), (1, 15, 22), (2, 14, 24), (3, 18, 26), (4, 20, 28), (5, 21, 30), (1, 22, 25), (2, 24, 27), (3, 26, 29), (4, 28, 31), (5, 30, 23), (6, 32, 37), (7, 33, 39), (8, 34, 40), (9, 35, 41), (10, 36, 38), (38, 41, 11), (38, 36, 41), (36, 9, 41), (41, 40, 11), (41, 35, 40), (35, 8, 40), (40, 39, 11), (40, 34, 39), (34, 7, 39), (39, 37, 11), (39, 33, 37), (33, 6, 37), (37, 38, 11), (37, 32, 38), (32, 10, 38), (23, 36, 10), (23, 30, 36), (30, 9, 36), (31, 35, 9), (31, 28, 35), (28, 8, 35), (29, 34, 8), (29, 26, 34), (26, 7, 34), (27, 33, 7), (27, 24, 33), (24, 6, 33), (25, 32, 6), (25, 22, 32), (22, 10, 32), (30, 31, 9), (30, 21, 31), (21, 4, 31), (28, 29, 8), (28, 20, 29), (20, 3, 29), (26, 27, 7), (26, 18, 27), (18, 2, 27), (24, 25, 6), (24, 14, 25), (14, 1, 25), (22, 23, 10), (22, 15, 23), (15, 5, 23), (16, 21, 5), (16, 19, 21), (19, 4, 21), (19, 20, 4), (19, 17, 20), (17, 3, 20), (17, 18, 3), (17, 12, 18), (12, 2, 18), (15, 16, 5), (15, 13, 16), (13, 0, 16), (12, 14, 2), (12, 13, 14), (13, 1, 14)])
_uv = me_icosphere.uv_layers.new(name='UVMap')
_uv.uv.foreach_set('vector', [0.1818, 0.0, 0.2273, 0.07873, 0.1364, 0.07873, 0.2727, 0.1575, 0.3182, 0.07873, 0.3636, 0.1575, 0.9091, 0.0, 0.9545, 0.07873, 0.8636, 0.07873, 0.7273, 0.0, 0.7727, 0.07873, 0.6818, 0.07873, 0.5455, 0.0, 0.5909, 0.07873, 0.5, 0.07873, 0.2727, 0.1575, 0.3636, 0.1575, 0.3182, 0.2362, 0.09091, 0.1575, 0.1818, 0.1575, 0.1364, 0.2362, 0.8182, 0.1575, 0.9091, 0.1575, 0.8636, 0.2362, 0.6364, 0.1575, 0.7273, 0.1575, 0.6818, 0.2362, 0.4545, 0.1575, 0.5455, 0.1575, 0.5, 0.2362, 0.2727, 0.1575, 0.3182, 0.2362, 0.2273, 0.2362, 0.09091, 0.1575, 0.1364, 0.2362, 0.04546, 0.2362, 0.8182, 0.1575, 0.8636, 0.2362, 0.7727, 0.2362, 0.6364, 0.1575, 0.6818, 0.2362, 0.5909, 0.2362, 0.4545, 0.1575, 0.5, 0.2362, 0.4091, 0.2362, 0.1818, 0.3149, 0.2727, 0.3149, 0.2273, 0.3937, 0.0, 0.3149, 0.09091, 0.3149, 0.04546, 0.3937, 0.7273, 0.3149, 0.8182, 0.3149, 0.7727, 0.3937, 0.5455, 0.3149, 0.6364, 0.3149, 0.5909, 0.3937, 0.3636, 0.3149, 0.4545, 0.3149, 0.4091, 0.3937, 0.4091, 0.3937, 0.5, 0.3937, 0.4545, 0.4724, 0.4091, 0.3937, 0.4545, 0.3149, 0.5, 0.3937, 0.4545, 0.3149, 0.5455, 0.3149, 0.5, 0.3937, 0.5909, 0.3937, 0.6818, 0.3937, 0.6364, 0.4724, 0.5909, 0.3937, 0.6364, 0.3149, 0.6818, 0.3937, 0.6364, 0.3149, 0.7273, 0.3149, 0.6818, 0.3937, 0.7727, 0.3937, 0.8636, 0.3937, 0.8182, 0.4724, 0.7727, 0.3937, 0.8182, 0.3149, 0.8636, 0.3937, 0.8182, 0.3149, 0.9091, 0.3149, 0.8636, 0.3937, 0.04546, 0.3937, 0.1364, 0.3937, 0.09091, 0.4724, 0.04546, 0.3937, 0.09091, 0.3149, 0.1364, 0.3937, 0.09091, 0.3149, 0.1818, 0.3149, 0.1364, 0.3937, 0.2273, 0.3937, 0.3182, 0.3937, 0.2727, 0.4724, 0.2273, 0.3937, 0.2727, 0.3149, 0.3182, 0.3937, 0.2727, 0.3149, 0.3636, 0.3149, 0.3182, 0.3937, 0.4091, 0.2362, 0.4545, 0.3149, 0.3636, 0.3149, 0.4091, 0.2362, 0.5, 0.2362, 0.4545, 0.3149, 0.5, 0.2362, 0.5455, 0.3149, 0.4545, 0.3149, 0.5909, 0.2362, 0.6364, 0.3149, 0.5455, 0.3149, 0.5909, 0.2362, 0.6818, 0.2362, 0.6364, 0.3149, 0.6818, 0.2362, 0.7273, 0.3149, 0.6364, 0.3149, 0.7727, 0.2362, 0.8182, 0.3149, 0.7273, 0.3149, 0.7727, 0.2362, 0.8636, 0.2362, 0.8182, 0.3149, 0.8636, 0.2362, 0.9091, 0.3149, 0.8182, 0.3149, 0.04546, 0.2362, 0.09091, 0.3149, 0.0, 0.3149, 0.04546, 0.2362, 0.1364, 0.2362, 0.09091, 0.3149, 0.1364, 0.2362, 0.1818, 0.3149, 0.09091, 0.3149, 0.2273, 0.2362, 0.2727, 0.3149, 0.1818, 0.3149, 0.2273, 0.2362, 0.3182, 0.2362, 0.2727, 0.3149, 0.3182, 0.2362, 0.3636, 0.3149, 0.2727, 0.3149, 0.5, 0.2362, 0.5909, 0.2362, 0.5455, 0.3149, 0.5, 0.2362, 0.5455, 0.1575, 0.5909, 0.2362, 0.5455, 0.1575, 0.6364, 0.1575, 0.5909, 0.2362, 0.6818, 0.2362, 0.7727, 0.2362, 0.7273, 0.3149, 0.6818, 0.2362, 0.7273, 0.1575, 0.7727, 0.2362, 0.7273, 0.1575, 0.8182, 0.1575, 0.7727, 0.2362, 0.8636, 0.2362, 0.9545, 0.2362, 0.9091, 0.3149, 0.8636, 0.2362, 0.9091, 0.1575, 0.9545, 0.2362, 0.9091, 0.1575, 1.0, 0.1575, 0.9545, 0.2362, 0.1364, 0.2362, 0.2273, 0.2362, 0.1818, 0.3149, 0.1364, 0.2362, 0.1818, 0.1575, 0.2273, 0.2362, 0.1818, 0.1575, 0.2727, 0.1575, 0.2273, 0.2362, 0.3182, 0.2362, 0.4091, 0.2362, 0.3636, 0.3149, 0.3182, 0.2362, 0.3636, 0.1575, 0.4091, 0.2362, 0.3636, 0.1575, 0.4545, 0.1575, 0.4091, 0.2362, 0.5, 0.07873, 0.5455, 0.1575, 0.4545, 0.1575, 0.5, 0.07873, 0.5909, 0.07873, 0.5455, 0.1575, 0.5909, 0.07873, 0.6364, 0.1575, 0.5455, 0.1575, 0.6818, 0.07873, 0.7273, 0.1575, 0.6364, 0.1575, 0.6818, 0.07873, 0.7727, 0.07873, 0.7273, 0.1575, 0.7727, 0.07873, 0.8182, 0.1575, 0.7273, 0.1575, 0.8636, 0.07873, 0.9091, 0.1575, 0.8182, 0.1575, 0.8636, 0.07873, 0.9545, 0.07873, 0.9091, 0.1575, 0.9545, 0.07873, 1.0, 0.1575, 0.9091, 0.1575, 0.3636, 0.1575, 0.4091, 0.07873, 0.4545, 0.1575, 0.3636, 0.1575, 0.3182, 0.07873, 0.4091, 0.07873, 0.3182, 0.07873, 0.3636, 0.0, 0.4091, 0.07873, 0.1364, 0.07873, 0.1818, 0.1575, 0.09091, 0.1575, 0.1364, 0.07873, 0.2273, 0.07873, 0.1818, 0.1575, 0.2273, 0.07873, 0.2727, 0.1575, 0.1818, 0.1575])
me_icosphere.materials.append(mat_light)
me_icosphere.update()

# ---- objects
ob_cylinder = bpy.data.objects.new('Cylinder', me_cylinder)
ob_icosphere = bpy.data.objects.new('Icosphere', me_icosphere)

# ---- transforms, parenting, visibility, modifiers, constraints
ob_cylinder.location = (0.0, 0.0, 1.91)
ob_icosphere.location = (0.0, 0.0, 1.875)
ob_icosphere.scale = (0.5527, 0.5527, 0.5527)

# ---- collection membership
col_collection.objects.link(ob_cylinder)
col_collection.objects.link(ob_icosphere)

# ---- scene / render settings (as saved in the file)
scene.frame_start = 1; scene.frame_end = 250; scene.frame_set(1)
scene.render.engine = 'BLENDER_EEVEE_NEXT'
scene.cycles.sampling_pattern = 'TABULATED_SOBOL'
scene.view_settings.view_transform = 'Filmic'
bpy.context.view_layer.update()

# ---- added for rendering (the .blend has no active camera and no usable light): camera, sun
cam_auto = bpy.data.cameras.new('AutoCamera')
cam_auto.lens = 50.0
cam_auto.sensor_width = 36.0
cam_auto.clip_end = 1000.0
ob_auto_camera = bpy.data.objects.new('AutoCamera', cam_auto)
scene.collection.objects.link(ob_auto_camera)
ob_auto_camera.location = (8.49403, -8.41406, 8.71351)
ob_auto_camera.rotation_euler = (1.09748, -7.21219e-08, 0.694738)
scene.camera = ob_auto_camera
light_auto_sun = bpy.data.lights.new('AutoSun', 'SUN')
light_auto_sun.energy = 3.0
light_auto_sun.angle = 0.0523599
ob_auto_sun = bpy.data.objects.new('AutoSun', light_auto_sun)
scene.collection.objects.link(ob_auto_sun)
ob_auto_sun.rotation_euler = (0.872665, 0.174533, 0.523599)
bpy.context.view_layer.update()
